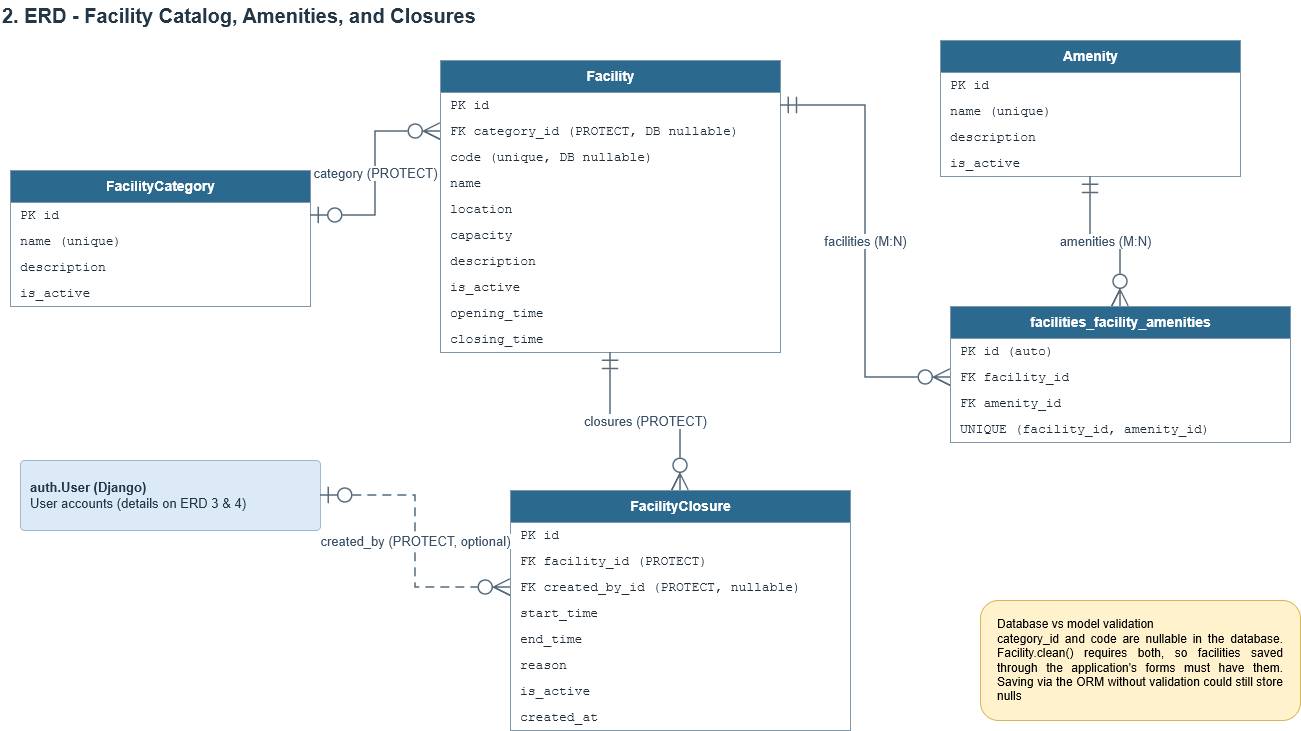

The diagram above was exported from draw.io. Its source (the exported page's mxGraphModel, read from the mxfile embedded in the PNG):
<mxGraphModel dx="772" dy="825" grid="1" gridSize="10" guides="1" tooltips="1" connect="1" arrows="1" fold="1" page="1" pageScale="1" pageWidth="1654" pageHeight="860" background="#ffffff" math="0" shadow="0">
  <root>
    <mxCell id="0" />
    <mxCell id="1" parent="0" />
    <mxCell id="p1-t1" parent="1" style="text;html=1;whiteSpace=wrap;align=left;verticalAlign=middle;fontSize=20;fontStyle=1;fontColor=#243746;fontFamily=Helvetica;" value="2. ERD - Facility Catalog, Amenities, and Closures" vertex="1">
      <mxGeometry height="30" width="1200" x="40" y="20" as="geometry" />
    </mxCell>
    <mxCell id="p1-cat" parent="1" style="swimlane;fontStyle=1;childLayout=stackLayout;horizontal=1;startSize=32;horizontalStack=0;resizeParent=1;resizeParentMax=0;resizeLast=0;collapsible=0;marginBottom=0;html=1;fillColor=#2b6a8e;strokeColor=#7f97aa;fontColor=#ffffff;fontSize=14;fontFamily=Helvetica;swimlaneFillColor=#ffffff;" value="FacilityCategory" vertex="1">
      <mxGeometry height="136" width="300" x="50" y="190" as="geometry" />
    </mxCell>
    <mxCell id="p1-cat-r0" parent="p1-cat" style="text;strokeColor=none;fillColor=none;align=left;verticalAlign=middle;spacingLeft=8;spacingRight=4;overflow=hidden;rotatable=0;html=1;whiteSpace=nowrap;fontSize=13;fontFamily=Courier New;fontColor=#1f2d3a;" value="PK  id" vertex="1">
      <mxGeometry height="26" width="300" y="32" as="geometry" />
    </mxCell>
    <mxCell id="p1-cat-r1" parent="p1-cat" style="text;strokeColor=none;fillColor=none;align=left;verticalAlign=middle;spacingLeft=8;spacingRight=4;overflow=hidden;rotatable=0;html=1;whiteSpace=nowrap;fontSize=13;fontFamily=Courier New;fontColor=#1f2d3a;" value="    name (unique)" vertex="1">
      <mxGeometry height="26" width="300" y="58" as="geometry" />
    </mxCell>
    <mxCell id="p1-cat-r2" parent="p1-cat" style="text;strokeColor=none;fillColor=none;align=left;verticalAlign=middle;spacingLeft=8;spacingRight=4;overflow=hidden;rotatable=0;html=1;whiteSpace=nowrap;fontSize=13;fontFamily=Courier New;fontColor=#1f2d3a;" value="    description" vertex="1">
      <mxGeometry height="26" width="300" y="84" as="geometry" />
    </mxCell>
    <mxCell id="p1-cat-r3" parent="p1-cat" style="text;strokeColor=none;fillColor=none;align=left;verticalAlign=middle;spacingLeft=8;spacingRight=4;overflow=hidden;rotatable=0;html=1;whiteSpace=nowrap;fontSize=13;fontFamily=Courier New;fontColor=#1f2d3a;" value="    is_active" vertex="1">
      <mxGeometry height="26" width="300" y="110" as="geometry" />
    </mxCell>
    <mxCell id="p1-fac" parent="1" style="swimlane;fontStyle=1;childLayout=stackLayout;horizontal=1;startSize=32;horizontalStack=0;resizeParent=1;resizeParentMax=0;resizeLast=0;collapsible=0;marginBottom=0;html=1;fillColor=#2b6a8e;strokeColor=#7f97aa;fontColor=#ffffff;fontSize=14;fontFamily=Helvetica;swimlaneFillColor=#ffffff;" value="Facility" vertex="1">
      <mxGeometry height="292" width="340" x="480" y="80" as="geometry" />
    </mxCell>
    <mxCell id="p1-fac-r0" parent="p1-fac" style="text;strokeColor=none;fillColor=none;align=left;verticalAlign=middle;spacingLeft=8;spacingRight=4;overflow=hidden;rotatable=0;html=1;whiteSpace=nowrap;fontSize=13;fontFamily=Courier New;fontColor=#1f2d3a;" value="PK  id" vertex="1">
      <mxGeometry height="26" width="340" y="32" as="geometry" />
    </mxCell>
    <mxCell id="p1-fac-r1" parent="p1-fac" style="text;strokeColor=none;fillColor=none;align=left;verticalAlign=middle;spacingLeft=8;spacingRight=4;overflow=hidden;rotatable=0;html=1;whiteSpace=nowrap;fontSize=13;fontFamily=Courier New;fontColor=#1f2d3a;" value="FK  category_id (PROTECT, DB nullable)" vertex="1">
      <mxGeometry height="26" width="340" y="58" as="geometry" />
    </mxCell>
    <mxCell id="p1-fac-r2" parent="p1-fac" style="text;strokeColor=none;fillColor=none;align=left;verticalAlign=middle;spacingLeft=8;spacingRight=4;overflow=hidden;rotatable=0;html=1;whiteSpace=nowrap;fontSize=13;fontFamily=Courier New;fontColor=#1f2d3a;" value="    code (unique, DB nullable)" vertex="1">
      <mxGeometry height="26" width="340" y="84" as="geometry" />
    </mxCell>
    <mxCell id="p1-fac-r3" parent="p1-fac" style="text;strokeColor=none;fillColor=none;align=left;verticalAlign=middle;spacingLeft=8;spacingRight=4;overflow=hidden;rotatable=0;html=1;whiteSpace=nowrap;fontSize=13;fontFamily=Courier New;fontColor=#1f2d3a;" value="    name" vertex="1">
      <mxGeometry height="26" width="340" y="110" as="geometry" />
    </mxCell>
    <mxCell id="p1-fac-r4" parent="p1-fac" style="text;strokeColor=none;fillColor=none;align=left;verticalAlign=middle;spacingLeft=8;spacingRight=4;overflow=hidden;rotatable=0;html=1;whiteSpace=nowrap;fontSize=13;fontFamily=Courier New;fontColor=#1f2d3a;" value="    location" vertex="1">
      <mxGeometry height="26" width="340" y="136" as="geometry" />
    </mxCell>
    <mxCell id="p1-fac-r5" parent="p1-fac" style="text;strokeColor=none;fillColor=none;align=left;verticalAlign=middle;spacingLeft=8;spacingRight=4;overflow=hidden;rotatable=0;html=1;whiteSpace=nowrap;fontSize=13;fontFamily=Courier New;fontColor=#1f2d3a;" value="    capacity" vertex="1">
      <mxGeometry height="26" width="340" y="162" as="geometry" />
    </mxCell>
    <mxCell id="p1-fac-r6" parent="p1-fac" style="text;strokeColor=none;fillColor=none;align=left;verticalAlign=middle;spacingLeft=8;spacingRight=4;overflow=hidden;rotatable=0;html=1;whiteSpace=nowrap;fontSize=13;fontFamily=Courier New;fontColor=#1f2d3a;" value="    description" vertex="1">
      <mxGeometry height="26" width="340" y="188" as="geometry" />
    </mxCell>
    <mxCell id="p1-fac-r7" parent="p1-fac" style="text;strokeColor=none;fillColor=none;align=left;verticalAlign=middle;spacingLeft=8;spacingRight=4;overflow=hidden;rotatable=0;html=1;whiteSpace=nowrap;fontSize=13;fontFamily=Courier New;fontColor=#1f2d3a;" value="    is_active" vertex="1">
      <mxGeometry height="26" width="340" y="214" as="geometry" />
    </mxCell>
    <mxCell id="p1-fac-r8" parent="p1-fac" style="text;strokeColor=none;fillColor=none;align=left;verticalAlign=middle;spacingLeft=8;spacingRight=4;overflow=hidden;rotatable=0;html=1;whiteSpace=nowrap;fontSize=13;fontFamily=Courier New;fontColor=#1f2d3a;" value="    opening_time" vertex="1">
      <mxGeometry height="26" width="340" y="240" as="geometry" />
    </mxCell>
    <mxCell id="p1-fac-r9" parent="p1-fac" style="text;strokeColor=none;fillColor=none;align=left;verticalAlign=middle;spacingLeft=8;spacingRight=4;overflow=hidden;rotatable=0;html=1;whiteSpace=nowrap;fontSize=13;fontFamily=Courier New;fontColor=#1f2d3a;" value="    closing_time" vertex="1">
      <mxGeometry height="26" width="340" y="266" as="geometry" />
    </mxCell>
    <mxCell id="p1-amen" parent="1" style="swimlane;fontStyle=1;childLayout=stackLayout;horizontal=1;startSize=32;horizontalStack=0;resizeParent=1;resizeParentMax=0;resizeLast=0;collapsible=0;marginBottom=0;html=1;fillColor=#2b6a8e;strokeColor=#7f97aa;fontColor=#ffffff;fontSize=14;fontFamily=Helvetica;swimlaneFillColor=#ffffff;" value="Amenity" vertex="1">
      <mxGeometry height="136" width="300" x="980" y="60" as="geometry" />
    </mxCell>
    <mxCell id="p1-amen-r0" parent="p1-amen" style="text;strokeColor=none;fillColor=none;align=left;verticalAlign=middle;spacingLeft=8;spacingRight=4;overflow=hidden;rotatable=0;html=1;whiteSpace=nowrap;fontSize=13;fontFamily=Courier New;fontColor=#1f2d3a;" value="PK  id" vertex="1">
      <mxGeometry height="26" width="300" y="32" as="geometry" />
    </mxCell>
    <mxCell id="p1-amen-r1" parent="p1-amen" style="text;strokeColor=none;fillColor=none;align=left;verticalAlign=middle;spacingLeft=8;spacingRight=4;overflow=hidden;rotatable=0;html=1;whiteSpace=nowrap;fontSize=13;fontFamily=Courier New;fontColor=#1f2d3a;" value="    name (unique)" vertex="1">
      <mxGeometry height="26" width="300" y="58" as="geometry" />
    </mxCell>
    <mxCell id="p1-amen-r2" parent="p1-amen" style="text;strokeColor=none;fillColor=none;align=left;verticalAlign=middle;spacingLeft=8;spacingRight=4;overflow=hidden;rotatable=0;html=1;whiteSpace=nowrap;fontSize=13;fontFamily=Courier New;fontColor=#1f2d3a;" value="    description" vertex="1">
      <mxGeometry height="26" width="300" y="84" as="geometry" />
    </mxCell>
    <mxCell id="p1-amen-r3" parent="p1-amen" style="text;strokeColor=none;fillColor=none;align=left;verticalAlign=middle;spacingLeft=8;spacingRight=4;overflow=hidden;rotatable=0;html=1;whiteSpace=nowrap;fontSize=13;fontFamily=Courier New;fontColor=#1f2d3a;" value="    is_active" vertex="1">
      <mxGeometry height="26" width="300" y="110" as="geometry" />
    </mxCell>
    <mxCell id="p1-join" parent="1" style="swimlane;fontStyle=1;childLayout=stackLayout;horizontal=1;startSize=32;horizontalStack=0;resizeParent=1;resizeParentMax=0;resizeLast=0;collapsible=0;marginBottom=0;html=1;fillColor=#2b6a8e;strokeColor=#7f97aa;fontColor=#ffffff;fontSize=14;fontFamily=Helvetica;swimlaneFillColor=#ffffff;" value="facilities_facility_amenities" vertex="1">
      <mxGeometry height="136" width="340" x="990" y="326" as="geometry" />
    </mxCell>
    <mxCell id="p1-join-r0" parent="p1-join" style="text;strokeColor=none;fillColor=none;align=left;verticalAlign=middle;spacingLeft=8;spacingRight=4;overflow=hidden;rotatable=0;html=1;whiteSpace=nowrap;fontSize=13;fontFamily=Courier New;fontColor=#1f2d3a;" value="PK  id (auto)" vertex="1">
      <mxGeometry height="26" width="340" y="32" as="geometry" />
    </mxCell>
    <mxCell id="p1-join-r1" parent="p1-join" style="text;strokeColor=none;fillColor=none;align=left;verticalAlign=middle;spacingLeft=8;spacingRight=4;overflow=hidden;rotatable=0;html=1;whiteSpace=nowrap;fontSize=13;fontFamily=Courier New;fontColor=#1f2d3a;" value="FK  facility_id" vertex="1">
      <mxGeometry height="26" width="340" y="58" as="geometry" />
    </mxCell>
    <mxCell id="p1-join-r2" parent="p1-join" style="text;strokeColor=none;fillColor=none;align=left;verticalAlign=middle;spacingLeft=8;spacingRight=4;overflow=hidden;rotatable=0;html=1;whiteSpace=nowrap;fontSize=13;fontFamily=Courier New;fontColor=#1f2d3a;" value="FK  amenity_id" vertex="1">
      <mxGeometry height="26" width="340" y="84" as="geometry" />
    </mxCell>
    <mxCell id="p1-join-r3" parent="p1-join" style="text;strokeColor=none;fillColor=none;align=left;verticalAlign=middle;spacingLeft=8;spacingRight=4;overflow=hidden;rotatable=0;html=1;whiteSpace=nowrap;fontSize=13;fontFamily=Courier New;fontColor=#1f2d3a;" value="    UNIQUE (facility_id, amenity_id)" vertex="1">
      <mxGeometry height="26" width="340" y="110" as="geometry" />
    </mxCell>
    <mxCell id="p1-clos" parent="1" style="swimlane;fontStyle=1;childLayout=stackLayout;horizontal=1;startSize=32;horizontalStack=0;resizeParent=1;resizeParentMax=0;resizeLast=0;collapsible=0;marginBottom=0;html=1;fillColor=#2b6a8e;strokeColor=#7f97aa;fontColor=#ffffff;fontSize=14;fontFamily=Helvetica;swimlaneFillColor=#ffffff;" value="FacilityClosure" vertex="1">
      <mxGeometry height="240" width="340" x="550" y="510" as="geometry" />
    </mxCell>
    <mxCell id="p1-clos-r0" parent="p1-clos" style="text;strokeColor=none;fillColor=none;align=left;verticalAlign=middle;spacingLeft=8;spacingRight=4;overflow=hidden;rotatable=0;html=1;whiteSpace=nowrap;fontSize=13;fontFamily=Courier New;fontColor=#1f2d3a;" value="PK  id" vertex="1">
      <mxGeometry height="26" width="340" y="32" as="geometry" />
    </mxCell>
    <mxCell id="p1-clos-r1" parent="p1-clos" style="text;strokeColor=none;fillColor=none;align=left;verticalAlign=middle;spacingLeft=8;spacingRight=4;overflow=hidden;rotatable=0;html=1;whiteSpace=nowrap;fontSize=13;fontFamily=Courier New;fontColor=#1f2d3a;" value="FK  facility_id (PROTECT)" vertex="1">
      <mxGeometry height="26" width="340" y="58" as="geometry" />
    </mxCell>
    <mxCell id="p1-clos-r2" parent="p1-clos" style="text;strokeColor=none;fillColor=none;align=left;verticalAlign=middle;spacingLeft=8;spacingRight=4;overflow=hidden;rotatable=0;html=1;whiteSpace=nowrap;fontSize=13;fontFamily=Courier New;fontColor=#1f2d3a;" value="FK  created_by_id (PROTECT, nullable)" vertex="1">
      <mxGeometry height="26" width="340" y="84" as="geometry" />
    </mxCell>
    <mxCell id="p1-clos-r3" parent="p1-clos" style="text;strokeColor=none;fillColor=none;align=left;verticalAlign=middle;spacingLeft=8;spacingRight=4;overflow=hidden;rotatable=0;html=1;whiteSpace=nowrap;fontSize=13;fontFamily=Courier New;fontColor=#1f2d3a;" value="    start_time" vertex="1">
      <mxGeometry height="26" width="340" y="110" as="geometry" />
    </mxCell>
    <mxCell id="p1-clos-r4" parent="p1-clos" style="text;strokeColor=none;fillColor=none;align=left;verticalAlign=middle;spacingLeft=8;spacingRight=4;overflow=hidden;rotatable=0;html=1;whiteSpace=nowrap;fontSize=13;fontFamily=Courier New;fontColor=#1f2d3a;" value="    end_time" vertex="1">
      <mxGeometry height="26" width="340" y="136" as="geometry" />
    </mxCell>
    <mxCell id="p1-clos-r5" parent="p1-clos" style="text;strokeColor=none;fillColor=none;align=left;verticalAlign=middle;spacingLeft=8;spacingRight=4;overflow=hidden;rotatable=0;html=1;whiteSpace=nowrap;fontSize=13;fontFamily=Courier New;fontColor=#1f2d3a;" value="    reason" vertex="1">
      <mxGeometry height="26" width="340" y="162" as="geometry" />
    </mxCell>
    <mxCell id="p1-clos-r6" parent="p1-clos" style="text;strokeColor=none;fillColor=none;align=left;verticalAlign=middle;spacingLeft=8;spacingRight=4;overflow=hidden;rotatable=0;html=1;whiteSpace=nowrap;fontSize=13;fontFamily=Courier New;fontColor=#1f2d3a;" value="    is_active" vertex="1">
      <mxGeometry height="26" width="340" y="188" as="geometry" />
    </mxCell>
    <mxCell id="p1-clos-r7" parent="p1-clos" style="text;strokeColor=none;fillColor=none;align=left;verticalAlign=middle;spacingLeft=8;spacingRight=4;overflow=hidden;rotatable=0;html=1;whiteSpace=nowrap;fontSize=13;fontFamily=Courier New;fontColor=#1f2d3a;" value="    created_at" vertex="1">
      <mxGeometry height="26" width="340" y="214" as="geometry" />
    </mxCell>
    <mxCell id="p1-usr" parent="1" style="rounded=1;arcSize=6;whiteSpace=wrap;html=1;fillColor=#dceaf7;strokeColor=#9cb9d0;strokeWidth=1;fontColor=#243746;fontSize=13;fontFamily=Helvetica;align=left;verticalAlign=middle;spacing=0;spacingLeft=10;spacingRight=10;spacingTop=6;spacingBottom=6;" value="&lt;b&gt;auth.User (Django)&lt;/b&gt;&lt;br&gt;User accounts (details on ERD 3 &amp;amp; 4)" vertex="1">
      <mxGeometry height="70" width="300" x="60" y="480" as="geometry" />
    </mxCell>
    <mxCell id="p1-e1" edge="1" parent="1" source="p1-cat" style="edgeStyle=orthogonalEdgeStyle;rounded=0;html=1;strokeColor=#566a7b;strokeWidth=1.5;fontSize=13;fontColor=#3a5068;fontFamily=Helvetica;labelBackgroundColor=#ffffff;exitX=1;exitY=0.3309;exitPerimeter=0;entryX=0;entryY=0.2432;entryPerimeter=0;endArrow=ERzeroToMany;endFill=0;endSize=14;startArrow=ERzeroToOne;startFill=0;startSize=14;" target="p1-fac" value="category (PROTECT)">
      <mxGeometry relative="1" x="-0.0002" as="geometry" />
    </mxCell>
    <mxCell id="p1-e2" edge="1" parent="1" source="p1-fac" style="edgeStyle=orthogonalEdgeStyle;rounded=0;html=1;strokeColor=#566a7b;strokeWidth=1.5;fontSize=13;fontColor=#3a5068;fontFamily=Helvetica;labelBackgroundColor=#ffffff;exitX=0.5;exitY=1;exitPerimeter=0;entryX=0.5;entryY=0;entryPerimeter=0;endArrow=ERzeroToMany;endFill=0;endSize=14;startArrow=ERmandOne;startFill=0;startSize=14;" target="p1-clos" value="closures (PROTECT)">
      <mxGeometry relative="1" x="-0.0016" as="geometry" />
    </mxCell>
    <mxCell id="p1-e3" edge="1" parent="1" source="p1-fac" style="edgeStyle=orthogonalEdgeStyle;rounded=0;html=1;strokeColor=#566a7b;strokeWidth=1.5;fontSize=13;fontColor=#3a5068;fontFamily=Helvetica;labelBackgroundColor=#ffffff;exitX=1;exitY=0.1541;exitPerimeter=0;entryX=0;entryY=0.5221;entryPerimeter=0;endArrow=ERzeroToMany;endFill=0;endSize=14;startArrow=ERmandOne;startFill=0;startSize=14;" target="p1-join" value="facilities (M:N)">
      <mxGeometry relative="1" x="0.0021" as="geometry" />
    </mxCell>
    <mxCell id="p1-e4" edge="1" parent="1" source="p1-amen" style="edgeStyle=orthogonalEdgeStyle;rounded=0;html=1;strokeColor=#566a7b;strokeWidth=1.5;fontSize=13;fontColor=#3a5068;fontFamily=Helvetica;labelBackgroundColor=#ffffff;exitX=0.5;exitY=1;exitPerimeter=0;entryX=0.5;entryY=0;entryPerimeter=0;endArrow=ERzeroToMany;endFill=0;endSize=14;startArrow=ERmandOne;startFill=0;startSize=14;" target="p1-join" value="amenities (M:N)">
      <mxGeometry relative="1" x="0.0019" as="geometry" />
    </mxCell>
    <mxCell id="p1-e5" edge="1" parent="1" source="p1-usr" style="edgeStyle=orthogonalEdgeStyle;rounded=0;html=1;strokeColor=#566a7b;strokeWidth=1.5;fontSize=13;fontColor=#3a5068;fontFamily=Helvetica;labelBackgroundColor=#ffffff;exitX=1;exitY=0.5;exitPerimeter=0;entryX=0;entryY=0.4042;entryPerimeter=0;endArrow=ERzeroToMany;endFill=0;endSize=14;startArrow=ERzeroToOne;startFill=0;startSize=14;dashed=1;dashPattern=6 4;" target="p1-clos" value="created_by (PROTECT, optional)">
      <mxGeometry relative="1" x="0.0014" as="geometry" />
    </mxCell>
    <mxCell id="q9b08-HlrPJAYVG46fJs-2" parent="1" style="rounded=1;whiteSpace=wrap;html=1;roundedPerimeter=1;fillColor=#fff2cc;strokeColor=#d6b656;spacing=18;" value="&lt;div style=&quot;text-align: justify;&quot;&gt;&lt;span style=&quot;background-color: transparent; color: light-dark(#000000, var(--ge-light-color, #ffffff));&quot;&gt;Database vs model validation&lt;/span&gt;&lt;/div&gt;&lt;div style=&quot;text-align: justify;&quot;&gt;category_id and code are nullable in the database. Facility.clean() requires both, so facilities saved through the application's forms must have them. Saving via the ORM without validation could still store nulls&lt;/div&gt;" vertex="1">
      <mxGeometry height="120" width="320" x="1020" y="620" as="geometry" />
    </mxCell>
  </root>
</mxGraphModel>